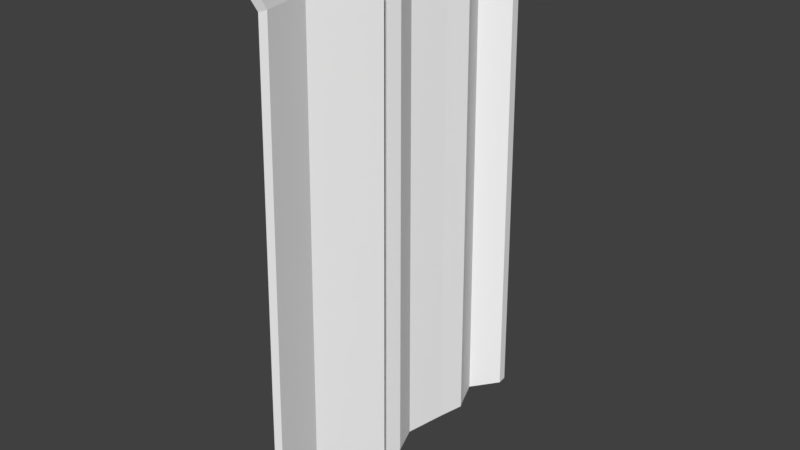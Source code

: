 # Source: VORHANG_05.blend  (saved by Blender 2.79.0; exported with 4.5.12 LTS)
import bpy
from mathutils import Matrix  # noqa: F401  (used for matrix-valued properties, if any)

bpy.ops.wm.read_factory_settings(use_empty=True)
scene = bpy.context.scene
scene.name = 'Scene'

# ---- collections
col_collection_1 = bpy.data.collections.new('Collection 1'); scene.collection.children.link(col_collection_1)

# ---- materials (node trees are filled in below, after node groups)
mat_material_002 = bpy.data.materials.new('Material.002')
mat_material_002.alpha_threshold = 0.0
mat_material_002.use_transparent_shadow = False
mat_material_002.diffuse_color = (1.0, 1.0, 1.0, 1.0)
mat_material_002.roughness = 0.5
mat_material_002.specular_intensity = 0.6744

# ---- material node trees

# ---- world
world_world = bpy.data.worlds.new('World'); scene.world = world_world
world_world.color = (0.05088, 0.05088, 0.05088)
world_world.use_sun_shadow = False
world_world.sun_shadow_jitter_overblur = 0.0
world_world.cycles.sampling_method = 'MANUAL'

# ---- meshes
me_plane = bpy.data.meshes.new('Plane')
me_plane.from_pydata([(-1.0, -2.021, 0.1323), (1.0, -2.021, 0.1323), (-1.0, 0.6616, 0.1698), (1.0, 0.6616, 0.1698), (-1.0, 0.432, 0.0), (-1.0, 0.2301, 0.08056), (-1.0, 0.1478, 0.1173), (-1.0, -0.07341, 0.06648), (-1.0, -0.4145, 0.0), (-1.0, -0.6493, 0.09141), (-1.0, -1.177, 0.0), (-1.0, -1.01, 0.2291), (-1.0, -1.579, 0.04132), (1.0, -1.579, 0.04132), (1.0, -1.01, 0.2291), (1.0, -1.177, 0.0), (1.0, -0.6493, 0.09141), (1.0, -0.4145, 0.0), (1.0, -0.07341, 0.06648), (1.0, 0.1478, 0.1173), (1.0, 0.2301, 0.08056), (1.0, 0.432, 0.0), (-0.9138, -1.91, 0.1312), (-0.9138, 0.5772, 0.1679), (-0.9138, -1.5, 0.04231), (-0.9138, -0.9725, 0.2258), (-0.9138, -1.127, 0.001925), (-0.9138, -0.6381, 0.09125), (-0.9138, -0.4204, 0.001925), (-0.9138, -0.1042, 0.06689), (-0.9138, 0.1009, 0.1165), (-0.9138, 0.1771, 0.08065), (-0.9138, 0.3643, 0.001925), (0.3637, -1.987, 0.1323), (0.3637, 0.6352, 0.1698), (0.3637, -1.554, 0.04133), (0.3637, -0.9983, 0.2291), (0.3637, -1.161, 2.145e-05), (0.3637, -0.6458, 0.09141), (0.3637, -0.4164, 2.145e-05), (0.3637, -0.08305, 0.06648), (0.3637, 0.1331, 0.1173), (0.3637, 0.2135, 0.08056), (0.3637, 0.4108, 2.145e-05), (-0.9955, -2.075, 0.1127), (0.9998, -2.075, 0.1123), (-0.9944, 0.744, 0.1615), (0.9998, 0.746, 0.1611), (-0.9974, 0.4526, -0.02419), (-1.004, 0.1552, 0.06717), (-1.001, 0.1273, 0.09298), (-0.9984, -0.01792, 0.04686), (-0.999, -0.4288, -0.02466), (-1.001, -0.6655, 0.06683), (-0.9968, -1.232, -0.01956), (-1.001, -1.042, 0.2058), (-0.9988, -1.578, 0.01635), (1.0, -1.569, 0.01648), (1.0, -1.049, 0.2066), (0.9999, -1.228, -0.02055), (1.0, -0.6668, 0.06689), (1.0, -0.4297, -0.02464), (0.9999, -0.01843, 0.04668), (1.0, 0.1331, 0.09262), (1.0, 0.1546, 0.06692), (0.9999, 0.4436, -0.02479), (-0.9115, -1.964, 0.1115), (-0.9111, 0.6612, 0.1594), (-0.9139, -1.484, 0.01769), (-0.914, -1.014, 0.2037), (-0.9124, -1.174, -0.01928), (-0.9141, -0.6564, 0.06678), (-0.9133, -0.4361, -0.02269), (-0.9131, -0.04864, 0.04723), (-0.9143, 0.08986, 0.09172), (-0.9156, 0.1014, 0.06725), (-0.9132, 0.3693, -0.02303), (0.3635, -2.041, 0.1124), (0.3634, 0.7197, 0.1612), (0.3637, -1.544, 0.0165), (0.3637, -1.037, 0.2065), (0.3635, -1.212, -0.02064), (0.3637, -0.6634, 0.06689), (0.3636, -0.4315, -0.02462), (0.3636, -0.02762, 0.04678), (0.3637, 0.1187, 0.0926), (0.3638, 0.1378, 0.06705), (0.3636, 0.4218, -0.02479)], [], [(43, 21, 3, 34), (33, 1, 13, 35), (35, 13, 14, 36), (36, 14, 15, 37), (37, 15, 16, 38), (38, 16, 17, 39), (39, 17, 18, 40), (40, 18, 19, 41), (41, 19, 20, 42), (42, 20, 21, 43), (5, 31, 32, 4), (6, 30, 31, 5), (7, 29, 30, 6), (8, 28, 29, 7), (9, 27, 28, 8), (10, 26, 27, 9), (11, 25, 26, 10), (12, 24, 25, 11), (0, 22, 24, 12), (4, 32, 23, 2), (31, 42, 43, 32), (30, 41, 42, 31), (29, 40, 41, 30), (28, 39, 40, 29), (27, 38, 39, 28), (26, 37, 38, 27), (25, 36, 37, 26), (24, 35, 36, 25), (22, 33, 35, 24), (32, 43, 34, 23), (87, 78, 47, 65), (77, 79, 57, 45), (79, 80, 58, 57), (80, 81, 59, 58), (81, 82, 60, 59), (82, 83, 61, 60), (83, 84, 62, 61), (84, 85, 63, 62), (85, 86, 64, 63), (86, 87, 65, 64), (49, 48, 76, 75), (50, 49, 75, 74), (51, 50, 74, 73), (52, 51, 73, 72), (53, 52, 72, 71), (54, 53, 71, 70), (55, 54, 70, 69), (56, 55, 69, 68), (44, 56, 68, 66), (48, 46, 67, 76), (75, 76, 87, 86), (74, 75, 86, 85), (73, 74, 85, 84), (72, 73, 84, 83), (71, 72, 83, 82), (70, 71, 82, 81), (69, 70, 81, 80), (68, 69, 80, 79), (66, 68, 79, 77), (76, 67, 78, 87), (0, 12, 56, 44), (1, 33, 77, 45), (3, 21, 65, 47), (2, 23, 67, 46), (4, 2, 46, 48), (5, 4, 48, 49), (6, 5, 49, 50), (7, 6, 50, 51), (8, 7, 51, 52), (9, 8, 52, 53), (10, 9, 53, 54), (11, 10, 54, 55), (12, 11, 55, 56), (13, 1, 45, 57), (14, 13, 57, 58), (15, 14, 58, 59), (16, 15, 59, 60), (17, 16, 60, 61), (18, 17, 61, 62), (19, 18, 62, 63), (20, 19, 63, 64), (21, 20, 64, 65), (22, 0, 44, 66), (23, 34, 78, 67), (33, 22, 66, 77), (34, 3, 47, 78)])
me_plane.materials.append(mat_material_002)
me_plane.use_remesh_preserve_volume = False
me_plane.use_remesh_preserve_attributes = False
me_plane.use_mirror_vertex_groups = False
me_plane.update()

# ---- objects
ob_plane = bpy.data.objects.new('Plane', me_plane)

# ---- transforms, parenting, visibility, modifiers, constraints
ob_plane.location = (0.0, 0.5405, 3.74)
ob_plane.rotation_euler = (-0.0, 1.571, 0.0)
ob_plane.scale = (2.093, 1.0, 1.0)
ob_plane.lineart.crease_threshold = 0.0

# ---- collection membership
col_collection_1.objects.link(ob_plane)

# ---- scene / render settings (as saved in the file)
scene.frame_start = 1; scene.frame_end = 250; scene.frame_set(1)
scene.render.engine = 'BLENDER_EEVEE_NEXT'
scene.render.resolution_percentage = 50
scene.render.dither_intensity = 0.0
scene.cycles.use_denoising = False
scene.cycles.samples = 128
scene.cycles.sampling_pattern = 'TABULATED_SOBOL'
scene.cycles.use_adaptive_sampling = False
scene.cycles.use_light_tree = False
scene.cycles.blur_glossy = 0.0
scene.cycles.sample_clamp_indirect = 0.0
scene.view_settings.view_transform = 'Standard'
bpy.context.view_layer.update()

# ---- added for rendering (the .blend has no active camera and no usable light): camera, sun
cam_auto = bpy.data.cameras.new('AutoCamera')
cam_auto.lens = 50.0
cam_auto.sensor_width = 36.0
cam_auto.clip_end = 1000.0
ob_auto_camera = bpy.data.objects.new('AutoCamera', cam_auto)
scene.collection.objects.link(ob_auto_camera)
ob_auto_camera.location = (4.78432, -5.74277, 7.48921)
ob_auto_camera.rotation_euler = (1.09748, -7.21219e-08, 0.694738)
scene.camera = ob_auto_camera
light_auto_sun = bpy.data.lights.new('AutoSun', 'SUN')
light_auto_sun.energy = 3.0
light_auto_sun.angle = 0.0523599
ob_auto_sun = bpy.data.objects.new('AutoSun', light_auto_sun)
scene.collection.objects.link(ob_auto_sun)
ob_auto_sun.rotation_euler = (0.872665, 0.174533, 0.523599)
bpy.context.view_layer.update()
